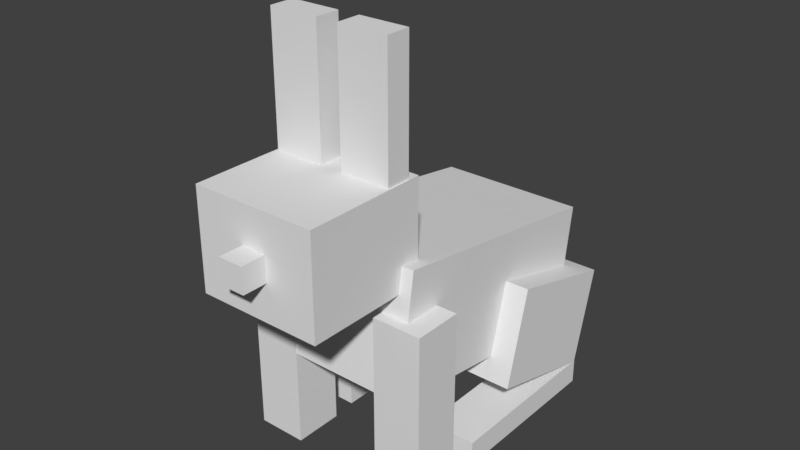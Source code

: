 # Source: rabbit.blend  (saved by Blender 2.78.0; exported with 4.5.12 LTS)
import bpy
from mathutils import Matrix  # noqa: F401  (used for matrix-valued properties, if any)

bpy.ops.wm.read_factory_settings(use_empty=True)
scene = bpy.context.scene
scene.name = 'Scene'

# ---- collections
col_collection_1 = bpy.data.collections.new('Collection 1'); scene.collection.children.link(col_collection_1)

# ---- world
world_world = bpy.data.worlds.new('World'); scene.world = world_world
world_world.color = (0.05088, 0.05088, 0.05088)
world_world.use_sun_shadow = False
world_world.sun_shadow_jitter_overblur = 0.0
world_world.cycles.sampling_method = 'MANUAL'

# ---- meshes
me_cube_011 = bpy.data.meshes.new('Cube.011')
me_cube_011.from_pydata([(-1.0, -1.0, -1.0), (-1.0, -1.0, 1.0), (-1.0, 1.0, -1.0), (-1.0, 1.0, 1.0), (1.0, -1.0, -1.0), (1.0, -1.0, 1.0), (1.0, 1.0, -1.0), (1.0, 1.0, 1.0)], [], [(0, 1, 3, 2), (2, 3, 7, 6), (6, 7, 5, 4), (4, 5, 1, 0), (2, 6, 4, 0), (7, 3, 1, 5)])
_uv = me_cube_011.uv_layers.new(name='UVMap')
_uv.uv.foreach_set('vector', [0.9219, 0.8125, 0.9219, 0.9688, 0.9062, 0.9688, 0.9062, 0.8125, 1.0, 0.8125, 1.0, 0.9688, 0.9688, 0.9688, 0.9688, 0.8125, 0.9688, 0.8125, 0.9688, 0.9688, 0.9531, 0.9688, 0.9531, 0.8125, 0.9531, 0.8125, 0.9531, 0.9688, 0.9219, 0.9688, 0.9219, 0.8125, 0.9844, 1.0, 0.9531, 1.0, 0.9531, 0.9688, 0.9844, 0.9688, 0.9531, 1.0, 0.9219, 1.0, 0.9219, 0.9688, 0.9531, 0.9688])
me_cube_011.use_remesh_preserve_volume = False
me_cube_011.use_remesh_preserve_attributes = False
me_cube_011.use_mirror_vertex_groups = False
me_cube_011.update()
me_cube_010 = bpy.data.meshes.new('Cube.010')
me_cube_010.from_pydata([(-1.0, -1.0, -1.0), (-1.0, -1.0, 1.0), (-1.0, 1.0, -1.0), (-1.0, 1.0, 1.0), (1.0, -1.0, -1.0), (1.0, -1.0, 1.0), (1.0, 1.0, -1.0), (1.0, 1.0, 1.0)], [], [(0, 1, 3, 2), (2, 3, 7, 6), (6, 7, 5, 4), (4, 5, 1, 0), (2, 6, 4, 0), (7, 3, 1, 5)])
_uv = me_cube_010.uv_layers.new(name='UVMap')
_uv.uv.foreach_set('vector', [0.8281, 0.8125, 0.8281, 0.9688, 0.8125, 0.9688, 0.8125, 0.8125, 0.9062, 0.8125, 0.9062, 0.9688, 0.875, 0.9688, 0.875, 0.8125, 0.875, 0.8125, 0.875, 0.9688, 0.8594, 0.9688, 0.8594, 0.8125, 0.8594, 0.8125, 0.8594, 0.9688, 0.8281, 0.9688, 0.8281, 0.8125, 0.8906, 1.0, 0.8594, 1.0, 0.8594, 0.9688, 0.8906, 0.9688, 0.8594, 1.0, 0.8281, 1.0, 0.8281, 0.9688, 0.8594, 0.9688])
me_cube_010.use_remesh_preserve_volume = False
me_cube_010.use_remesh_preserve_attributes = False
me_cube_010.use_mirror_vertex_groups = False
me_cube_010.update()
me_cube_009 = bpy.data.meshes.new('Cube.009')
me_cube_009.from_pydata([(-1.0, -1.0, -1.0), (-1.0, -1.0, 1.0), (-1.0, 1.0, -1.0), (-1.0, 1.0, 1.0), (1.0, -1.0, -1.0), (1.0, -1.0, 1.0), (1.0, 1.0, -1.0), (1.0, 1.0, 1.0)], [], [(0, 1, 3, 2), (2, 3, 7, 6), (6, 7, 5, 4), (4, 5, 1, 0), (2, 6, 4, 0), (7, 3, 1, 5)])
_uv = me_cube_009.uv_layers.new(name='UVMap')
_uv.uv.foreach_set('vector', [0.8438, 0.6562, 0.8438, 0.75, 0.8125, 0.75, 0.8125, 0.6562, 0.9688, 0.6562, 0.9688, 0.75, 0.9219, 0.75, 0.9219, 0.6562, 0.9219, 0.6562, 0.9219, 0.75, 0.8906, 0.75, 0.8906, 0.6562, 0.8906, 0.6562, 0.8906, 0.75, 0.8438, 0.75, 0.8438, 0.6562, 0.9375, 0.8125, 0.8906, 0.8125, 0.8906, 0.75, 0.9375, 0.75, 0.8906, 0.8125, 0.8438, 0.8125, 0.8438, 0.75, 0.8906, 0.75])
me_cube_009.use_remesh_preserve_volume = False
me_cube_009.use_remesh_preserve_attributes = False
me_cube_009.use_mirror_vertex_groups = False
me_cube_009.update()
me_cube_008 = bpy.data.meshes.new('Cube.008')
me_cube_008.from_pydata([(-1.0, -1.0, -1.0), (-1.0, -1.0, 1.0), (-1.0, 1.0, -1.0), (-1.0, 1.0, 1.0), (1.0, -1.0, -1.0), (1.0, -1.0, 1.0), (1.0, 1.0, -1.0), (1.0, 1.0, 1.0)], [], [(0, 1, 3, 2), (2, 3, 7, 6), (6, 7, 5, 4), (4, 5, 1, 0), (2, 6, 4, 0), (7, 3, 1, 5)])
_uv = me_cube_008.uv_layers.new(name='UVMap')
_uv.uv.foreach_set('vector', [0.5781, 0.7188, 0.5781, 0.8438, 0.5, 0.8438, 0.5, 0.7188, 0.8125, 0.7188, 0.8125, 0.8438, 0.7344, 0.8438, 0.7344, 0.7188, 0.7344, 0.7188, 0.7344, 0.8438, 0.6562, 0.8438, 0.6562, 0.7188, 0.6562, 0.7188, 0.6562, 0.8438, 0.5781, 0.8438, 0.5781, 0.7188, 0.7344, 1.0, 0.6562, 1.0, 0.6562, 0.8438, 0.7344, 0.8438, 0.6562, 1.0, 0.5781, 1.0, 0.5781, 0.8438, 0.6562, 0.8438])
me_cube_008.use_remesh_preserve_volume = False
me_cube_008.use_remesh_preserve_attributes = False
me_cube_008.use_mirror_vertex_groups = False
me_cube_008.update()
me_cube_007 = bpy.data.meshes.new('Cube.007')
me_cube_007.from_pydata([(-1.0, -1.0, -1.0), (-1.0, -1.0, 1.0), (-1.0, 1.0, -1.0), (-1.0, 1.0, 1.0), (1.0, -1.0, -1.0), (1.0, -1.0, 1.0), (1.0, 1.0, -1.0), (1.0, 1.0, 1.0)], [], [(0, 1, 3, 2), (2, 3, 7, 6), (6, 7, 5, 4), (4, 5, 1, 0), (2, 6, 4, 0), (7, 3, 1, 5)])
_uv = me_cube_007.uv_layers.new(name='UVMap')
_uv.uv.foreach_set('vector', [0.5156, 0.6562, 0.5156, 0.6875, 0.5, 0.6875, 0.5, 0.6562, 0.5625, 0.6562, 0.5625, 0.6875, 0.5469, 0.6875, 0.5469, 0.6562, 0.5469, 0.6562, 0.5469, 0.6875, 0.5312, 0.6875, 0.5312, 0.6562, 0.5312, 0.6562, 0.5312, 0.6875, 0.5156, 0.6875, 0.5156, 0.6562, 0.5469, 0.7188, 0.5312, 0.7188, 0.5312, 0.6875, 0.5469, 0.6875, 0.5312, 0.7188, 0.5156, 0.7188, 0.5156, 0.6875, 0.5312, 0.6875])
me_cube_007.use_remesh_preserve_volume = False
me_cube_007.use_remesh_preserve_attributes = False
me_cube_007.use_mirror_vertex_groups = False
me_cube_007.update()
me_cube_006 = bpy.data.meshes.new('Cube.006')
me_cube_006.from_pydata([(-1.0, -1.0, -1.0), (-1.0, -1.0, 1.0), (-1.0, 1.0, -1.0), (-1.0, 1.0, 1.0), (1.0, -1.0, -1.0), (1.0, -1.0, 1.0), (1.0, 1.0, -1.0), (1.0, 1.0, 1.0)], [], [(0, 1, 3, 2), (2, 3, 7, 6), (6, 7, 5, 4), (4, 5, 1, 0), (2, 6, 4, 0), (7, 3, 1, 5)])
_uv = me_cube_006.uv_layers.new(name='UVMap')
_uv.uv.foreach_set('vector', [0.5156, 0.0, 0.5156, 0.03125, 0.4062, 0.03125, 0.4062, 0.0, 0.6875, 0.0, 0.6875, 0.03125, 0.6562, 0.03125, 0.6562, 0.0, 0.6562, 0.0, 0.6562, 0.03125, 0.5469, 0.03125, 0.5469, 0.0, 0.5469, 0.0, 0.5469, 0.03125, 0.5156, 0.03125, 0.5156, 0.0, 0.5781, 0.25, 0.5469, 0.25, 0.5469, 0.03125, 0.5781, 0.03125, 0.5469, 0.25, 0.5156, 0.25, 0.5156, 0.03125, 0.5469, 0.03125])
me_cube_006.use_remesh_preserve_volume = False
me_cube_006.use_remesh_preserve_attributes = False
me_cube_006.use_mirror_vertex_groups = False
me_cube_006.update()
me_cube_005 = bpy.data.meshes.new('Cube.005')
me_cube_005.from_pydata([(-1.0, -1.0, -1.0), (-1.0, -1.0, 1.0), (-1.0, 1.0, -1.0), (-1.0, 1.0, 1.0), (1.0, -1.0, -1.0), (1.0, -1.0, 1.0), (1.0, 1.0, -1.0), (1.0, 1.0, 1.0)], [], [(0, 1, 3, 2), (2, 3, 7, 6), (6, 7, 5, 4), (4, 5, 1, 0), (2, 6, 4, 0), (7, 3, 1, 5)])
_uv = me_cube_005.uv_layers.new(name='UVMap')
_uv.uv.foreach_set('vector', [0.2344, 0.0, 0.2344, 0.03125, 0.125, 0.03125, 0.125, 0.0, 0.4062, 0.0, 0.4062, 0.03125, 0.375, 0.03125, 0.375, 0.0, 0.375, 0.0, 0.375, 0.03125, 0.2656, 0.03125, 0.2656, 0.0, 0.2656, 0.0, 0.2656, 0.03125, 0.2344, 0.03125, 0.2344, 0.0, 0.2969, 0.25, 0.2656, 0.25, 0.2656, 0.03125, 0.2969, 0.03125, 0.2656, 0.25, 0.2344, 0.25, 0.2344, 0.03125, 0.2656, 0.03125])
me_cube_005.use_remesh_preserve_volume = False
me_cube_005.use_remesh_preserve_attributes = False
me_cube_005.use_mirror_vertex_groups = False
me_cube_005.update()
me_cube_004 = bpy.data.meshes.new('Cube.004')
me_cube_004.from_pydata([(-1.0, -1.0, -1.0), (-1.0, -1.0, 1.0), (-1.0, 1.0, -1.0), (-1.0, 1.0, 1.0), (1.0, -1.0, -1.0), (1.0, -1.0, 1.0), (1.0, 1.0, -1.0), (1.0, 1.0, 1.0)], [], [(0, 1, 3, 2), (2, 3, 7, 6), (6, 7, 5, 4), (4, 5, 1, 0), (2, 6, 4, 0), (7, 3, 1, 5)])
_uv = me_cube_004.uv_layers.new(name='UVMap')
_uv.uv.foreach_set('vector', [0.5469, 0.25, 0.5469, 0.375, 0.4688, 0.375, 0.4688, 0.25, 0.6875, 0.25, 0.6875, 0.375, 0.6562, 0.375, 0.6562, 0.25, 0.6562, 0.25, 0.6562, 0.375, 0.5781, 0.375, 0.5781, 0.25, 0.5781, 0.25, 0.5781, 0.375, 0.5469, 0.375, 0.5469, 0.25, 0.6094, 0.5312, 0.5781, 0.5312, 0.5781, 0.375, 0.6094, 0.375, 0.5781, 0.5312, 0.5469, 0.5312, 0.5469, 0.375, 0.5781, 0.375])
me_cube_004.use_remesh_preserve_volume = False
me_cube_004.use_remesh_preserve_attributes = False
me_cube_004.use_mirror_vertex_groups = False
me_cube_004.update()
me_cube_003 = bpy.data.meshes.new('Cube.003')
me_cube_003.from_pydata([(-1.0, -1.0, -1.0), (-1.0, -1.0, 1.0), (-1.0, 1.0, -1.0), (-1.0, 1.0, 1.0), (1.0, -1.0, -1.0), (1.0, -1.0, 1.0), (1.0, 1.0, -1.0), (1.0, 1.0, 1.0)], [], [(0, 1, 3, 2), (2, 3, 7, 6), (6, 7, 5, 4), (4, 5, 1, 0), (2, 6, 4, 0), (7, 3, 1, 5)])
_uv = me_cube_003.uv_layers.new(name='UVMap')
_uv.uv.foreach_set('vector', [0.1562, 0.25, 0.1562, 0.4688, 0.125, 0.4688, 0.125, 0.25, 0.25, 0.25, 0.25, 0.4688, 0.2188, 0.4688, 0.2188, 0.25, 0.2188, 0.25, 0.2188, 0.4688, 0.1875, 0.4688, 0.1875, 0.25, 0.1875, 0.25, 0.1875, 0.4688, 0.1562, 0.4688, 0.1562, 0.25, 0.2188, 0.5312, 0.1875, 0.5312, 0.1875, 0.4688, 0.2188, 0.4688, 0.1875, 0.5312, 0.1562, 0.5312, 0.1562, 0.4688, 0.1875, 0.4688])
me_cube_003.use_remesh_preserve_volume = False
me_cube_003.use_remesh_preserve_attributes = False
me_cube_003.use_mirror_vertex_groups = False
me_cube_003.update()
me_cube_002 = bpy.data.meshes.new('Cube.002')
me_cube_002.from_pydata([(-1.0, -1.0, -1.0), (-1.0, -1.0, 1.0), (-1.0, 1.0, -1.0), (-1.0, 1.0, 1.0), (1.0, -1.0, -1.0), (1.0, -1.0, 1.0), (1.0, 1.0, -1.0), (1.0, 1.0, 1.0)], [], [(0, 1, 3, 2), (2, 3, 7, 6), (6, 7, 5, 4), (4, 5, 1, 0), (2, 6, 4, 0), (7, 3, 1, 5)])
_uv = me_cube_002.uv_layers.new(name='UVMap')
_uv.uv.foreach_set('vector', [0.3281, 0.25, 0.3281, 0.375, 0.25, 0.375, 0.25, 0.25, 0.4688, 0.25, 0.4688, 0.375, 0.4375, 0.375, 0.4375, 0.25, 0.4375, 0.25, 0.4375, 0.375, 0.3594, 0.375, 0.3594, 0.25, 0.3594, 0.25, 0.3594, 0.375, 0.3281, 0.375, 0.3281, 0.25, 0.3906, 0.5312, 0.3594, 0.5312, 0.3594, 0.375, 0.3906, 0.375, 0.3594, 0.5312, 0.3281, 0.5312, 0.3281, 0.375, 0.3594, 0.375])
me_cube_002.use_remesh_preserve_volume = False
me_cube_002.use_remesh_preserve_attributes = False
me_cube_002.use_mirror_vertex_groups = False
me_cube_002.update()
me_cube_001 = bpy.data.meshes.new('Cube.001')
me_cube_001.from_pydata([(-1.0, -1.0, -1.0), (-1.0, -1.0, 1.0), (-1.0, 1.0, -1.0), (-1.0, 1.0, 1.0), (1.0, -1.0, -1.0), (1.0, -1.0, 1.0), (1.0, 1.0, -1.0), (1.0, 1.0, 1.0)], [], [(0, 1, 3, 2), (2, 3, 7, 6), (6, 7, 5, 4), (4, 5, 1, 0), (2, 6, 4, 0), (7, 3, 1, 5)])
_uv = me_cube_001.uv_layers.new(name='UVMap')
_uv.uv.foreach_set('vector', [0.03125, 0.25, 0.03125, 0.4688, 0.0, 0.4688, 0.0, 0.25, 0.125, 0.25, 0.125, 0.4688, 0.09375, 0.4688, 0.09375, 0.25, 0.09375, 0.25, 0.09375, 0.4688, 0.0625, 0.4688, 0.0625, 0.25, 0.0625, 0.25, 0.0625, 0.4688, 0.03125, 0.4688, 0.03125, 0.25, 0.09375, 0.5312, 0.0625, 0.5312, 0.0625, 0.4688, 0.09375, 0.4688, 0.0625, 0.5312, 0.03125, 0.5312, 0.03125, 0.4688, 0.0625, 0.4688])
me_cube_001.use_remesh_preserve_volume = False
me_cube_001.use_remesh_preserve_attributes = False
me_cube_001.use_mirror_vertex_groups = False
me_cube_001.update()
me_cube = bpy.data.meshes.new('Cube')
me_cube.from_pydata([(-1.0, -1.0, -1.0), (-1.0, -1.0, 1.0), (-1.0, 1.0, -1.0), (-1.0, 1.0, 1.0), (1.0, -1.0, -1.0), (1.0, -1.0, 1.0), (1.0, 1.0, -1.0), (1.0, 1.0, 1.0)], [], [(0, 1, 3, 2), (2, 3, 7, 6), (6, 7, 5, 4), (4, 5, 1, 0), (2, 6, 4, 0), (7, 3, 1, 5)])
_uv = me_cube.uv_layers.new(name='UVMap')
_uv.uv.foreach_set('vector', [0.1562, 0.5312, 0.1562, 0.6875, 0.0, 0.6875, 0.0, 0.5312, 0.5, 0.5312, 0.5, 0.6875, 0.4062, 0.6875, 0.4062, 0.5312, 0.4062, 0.5312, 0.4062, 0.6875, 0.25, 0.6875, 0.25, 0.5312, 0.25, 0.5312, 0.25, 0.6875, 0.1562, 0.6875, 0.1562, 0.5312, 0.3438, 1.0, 0.25, 1.0, 0.25, 0.6875, 0.3438, 0.6875, 0.25, 1.0, 0.1562, 1.0, 0.1562, 0.6875, 0.25, 0.6875])
me_cube.use_remesh_preserve_volume = False
me_cube.use_remesh_preserve_attributes = False
me_cube.use_mirror_vertex_groups = False
me_cube.update()
arm_armature_001 = bpy.data.armatures.new('Armature.001')  # bones are not reproduced

# ---- objects
ob_armature = bpy.data.objects.new('Armature', arm_armature_001)
ob_ear_left = bpy.data.objects.new('ear.left', me_cube_011)
ob_ear_right = bpy.data.objects.new('ear.right', me_cube_010)
ob_tail = bpy.data.objects.new('tail', me_cube_009)
ob_head = bpy.data.objects.new('head', me_cube_008)
ob_nose = bpy.data.objects.new('nose', me_cube_007)
ob_leg_low_left = bpy.data.objects.new('leg.low.left', me_cube_006)
ob_leg_low_right = bpy.data.objects.new('leg.low.right', me_cube_005)
ob_leg_top_left = bpy.data.objects.new('leg.top.left', me_cube_004)
ob_arm_left = bpy.data.objects.new('arm.left', me_cube_003)
ob_leg_top_right = bpy.data.objects.new('leg.top.right', me_cube_002)
ob_arm_right = bpy.data.objects.new('arm.right', me_cube_001)
ob_body = bpy.data.objects.new('body', me_cube)

# ---- transforms, parenting, visibility, modifiers, constraints
ob_armature.location = (0.0, 0.926, 1.049)
ob_armature.rotation_euler = (1.484, 2.212e-16, 2.027e-16)
ob_armature.show_in_front = True
ob_armature.lineart.crease_threshold = 0.0
ob_ear_left.parent = ob_armature
ob_ear_left.matrix_parent_inverse = Matrix(((1.0, 2.027e-16, -2.212e-16, 4.434e-17), (2.027e-16, 0.08716, 0.9962, -1.126), (2.212e-16, -0.9962, 0.08716, 0.831), (0.0, 0.0, 0.0, 1.0)))
ob_ear_left.location = (0.2876, -0.8917, 2.872)
ob_ear_left.scale = (0.2, 0.1, 0.5)
ob_ear_left.lineart.crease_threshold = 0.0
_vg = ob_ear_left.vertex_groups.new(name='body')
_vg = ob_ear_left.vertex_groups.new(name='head')
_vg = ob_ear_left.vertex_groups.new(name='nose')
_vg = ob_ear_left.vertex_groups.new(name='ear.left')
_vg.add([0, 1, 2, 3, 4, 5, 6, 7], 1.0, 'REPLACE')
_vg = ob_ear_left.vertex_groups.new(name='ear.right')
_vg = ob_ear_left.vertex_groups.new(name='arm.right')
_vg = ob_ear_left.vertex_groups.new(name='arm.left')
_vg = ob_ear_left.vertex_groups.new(name='leg.left')
_vg = ob_ear_left.vertex_groups.new(name='leg.right')
_vg = ob_ear_left.vertex_groups.new(name='tail')
_m = ob_ear_left.modifiers.new('Armature', 'ARMATURE')
_m.object = ob_armature
ob_ear_right.parent = ob_armature
ob_ear_right.matrix_parent_inverse = Matrix(((1.0, 2.027e-16, -2.212e-16, 4.434e-17), (2.027e-16, 0.08716, 0.9962, -1.126), (2.212e-16, -0.9962, 0.08716, 0.831), (0.0, 0.0, 0.0, 1.0)))
ob_ear_right.location = (-0.286, -0.8917, 2.872)
ob_ear_right.scale = (0.2, 0.1, 0.5)
ob_ear_right.lineart.crease_threshold = 0.0
_vg = ob_ear_right.vertex_groups.new(name='body')
_vg = ob_ear_right.vertex_groups.new(name='head')
_vg = ob_ear_right.vertex_groups.new(name='nose')
_vg = ob_ear_right.vertex_groups.new(name='ear.left')
_vg = ob_ear_right.vertex_groups.new(name='ear.right')
_vg.add([0, 1, 2, 3, 4, 5, 6, 7], 1.0, 'REPLACE')
_vg = ob_ear_right.vertex_groups.new(name='arm.right')
_vg = ob_ear_right.vertex_groups.new(name='arm.left')
_vg = ob_ear_right.vertex_groups.new(name='leg.left')
_vg = ob_ear_right.vertex_groups.new(name='leg.right')
_vg = ob_ear_right.vertex_groups.new(name='tail')
_m = ob_ear_right.modifiers.new('Armature', 'ARMATURE')
_m.object = ob_armature
ob_tail.parent = ob_armature
ob_tail.matrix_parent_inverse = Matrix(((1.0, 2.027e-16, -2.212e-16, 4.434e-17), (2.027e-16, 0.08716, 0.9962, -1.126), (2.212e-16, -0.9962, 0.08716, 0.831), (0.0, 0.0, 0.0, 1.0)))
ob_tail.location = (-0.01937, 1.11, 1.025)
ob_tail.rotation_euler = (0.04762, 1.057e-17, 2.517e-19)
ob_tail.scale = (0.3, 0.2, 0.3)
ob_tail.lineart.crease_threshold = 0.0
_vg = ob_tail.vertex_groups.new(name='body')
_vg = ob_tail.vertex_groups.new(name='head')
_vg = ob_tail.vertex_groups.new(name='nose')
_vg = ob_tail.vertex_groups.new(name='ear.left')
_vg = ob_tail.vertex_groups.new(name='ear.right')
_vg = ob_tail.vertex_groups.new(name='arm.right')
_vg = ob_tail.vertex_groups.new(name='arm.left')
_vg = ob_tail.vertex_groups.new(name='leg.left')
_vg = ob_tail.vertex_groups.new(name='leg.right')
_vg = ob_tail.vertex_groups.new(name='tail')
_vg.add([0, 1, 2, 3, 4, 5, 6, 7], 1.0, 'REPLACE')
_m = ob_tail.modifiers.new('Armature', 'ARMATURE')
_m.object = ob_armature
ob_head.parent = ob_armature
ob_head.matrix_parent_inverse = Matrix(((1.0, 2.027e-16, -2.212e-16, 4.434e-17), (2.027e-16, 0.08716, 0.9962, -1.126), (2.212e-16, -0.9962, 0.08716, 0.831), (0.0, 0.0, 0.0, 1.0)))
ob_head.location = (0.0, -1.206, 1.976)
ob_head.scale = (0.5, 0.5, 0.4)
ob_head.lineart.crease_threshold = 0.0
_vg = ob_head.vertex_groups.new(name='body')
_vg = ob_head.vertex_groups.new(name='head')
_vg.add([0, 1, 2, 3, 4, 5, 6, 7], 1.0, 'REPLACE')
_vg = ob_head.vertex_groups.new(name='nose')
_vg = ob_head.vertex_groups.new(name='ear.left')
_vg = ob_head.vertex_groups.new(name='ear.right')
_vg = ob_head.vertex_groups.new(name='arm.right')
_vg = ob_head.vertex_groups.new(name='arm.left')
_vg = ob_head.vertex_groups.new(name='leg.left')
_vg = ob_head.vertex_groups.new(name='leg.right')
_vg = ob_head.vertex_groups.new(name='tail')
_m = ob_head.modifiers.new('Armature', 'ARMATURE')
_m.object = ob_armature
ob_nose.parent = ob_armature
ob_nose.matrix_parent_inverse = Matrix(((1.0, 2.027e-16, -2.212e-16, 4.434e-17), (2.027e-16, 0.08716, 0.9962, -1.126), (2.212e-16, -0.9962, 0.08716, 0.831), (0.0, 0.0, 0.0, 1.0)))
ob_nose.location = (0.0, -1.802, 1.974)
ob_nose.scale = (0.1, 0.1, 0.1)
ob_nose.lineart.crease_threshold = 0.0
_vg = ob_nose.vertex_groups.new(name='body')
_vg = ob_nose.vertex_groups.new(name='head')
_vg = ob_nose.vertex_groups.new(name='nose')
_vg.add([0, 1, 2, 3, 4, 5, 6, 7], 1.0, 'REPLACE')
_vg = ob_nose.vertex_groups.new(name='ear.left')
_vg = ob_nose.vertex_groups.new(name='ear.right')
_vg = ob_nose.vertex_groups.new(name='arm.right')
_vg = ob_nose.vertex_groups.new(name='arm.left')
_vg = ob_nose.vertex_groups.new(name='leg.left')
_vg = ob_nose.vertex_groups.new(name='leg.right')
_vg = ob_nose.vertex_groups.new(name='tail')
_m = ob_nose.modifiers.new('Armature', 'ARMATURE')
_m.object = ob_armature
ob_leg_low_left.parent = ob_armature
ob_leg_low_left.matrix_parent_inverse = Matrix(((1.0, 2.027e-16, -2.212e-16, 4.434e-17), (2.027e-16, 0.08716, 0.9962, -1.126), (2.212e-16, -0.9962, 0.08716, 0.831), (0.0, 0.0, 0.0, 1.0)))
ob_leg_low_left.location = (0.5937, 0.2815, 0.1027)
ob_leg_low_left.scale = (0.2, 0.7, 0.1)
ob_leg_low_left.lineart.crease_threshold = 0.0
_vg = ob_leg_low_left.vertex_groups.new(name='body')
_vg = ob_leg_low_left.vertex_groups.new(name='head')
_vg = ob_leg_low_left.vertex_groups.new(name='nose')
_vg = ob_leg_low_left.vertex_groups.new(name='ear.left')
_vg = ob_leg_low_left.vertex_groups.new(name='ear.right')
_vg = ob_leg_low_left.vertex_groups.new(name='arm.right')
_vg = ob_leg_low_left.vertex_groups.new(name='arm.left')
_vg = ob_leg_low_left.vertex_groups.new(name='leg.left')
_vg.add([0, 1, 2, 3, 4, 5, 6, 7], 1.0, 'REPLACE')
_vg = ob_leg_low_left.vertex_groups.new(name='leg.right')
_vg = ob_leg_low_left.vertex_groups.new(name='tail')
_m = ob_leg_low_left.modifiers.new('Armature', 'ARMATURE')
_m.object = ob_armature
ob_leg_low_right.parent = ob_armature
ob_leg_low_right.matrix_parent_inverse = Matrix(((1.0, 2.027e-16, -2.212e-16, 4.434e-17), (2.027e-16, 0.08716, 0.9962, -1.126), (2.212e-16, -0.9962, 0.08716, 0.831), (0.0, 0.0, 0.0, 1.0)))
ob_leg_low_right.location = (-0.6016, 0.2815, 0.1027)
ob_leg_low_right.scale = (0.2, 0.7, 0.1)
ob_leg_low_right.lineart.crease_threshold = 0.0
_vg = ob_leg_low_right.vertex_groups.new(name='body')
_vg = ob_leg_low_right.vertex_groups.new(name='head')
_vg = ob_leg_low_right.vertex_groups.new(name='nose')
_vg = ob_leg_low_right.vertex_groups.new(name='ear.left')
_vg = ob_leg_low_right.vertex_groups.new(name='ear.right')
_vg = ob_leg_low_right.vertex_groups.new(name='arm.right')
_vg = ob_leg_low_right.vertex_groups.new(name='arm.left')
_vg = ob_leg_low_right.vertex_groups.new(name='leg.left')
_vg = ob_leg_low_right.vertex_groups.new(name='leg.right')
_vg.add([0, 1, 2, 3, 4, 5, 6, 7], 1.0, 'REPLACE')
_vg = ob_leg_low_right.vertex_groups.new(name='tail')
_m = ob_leg_low_right.modifiers.new('Armature', 'ARMATURE')
_m.object = ob_armature
ob_leg_top_left.parent = ob_armature
ob_leg_top_left.matrix_parent_inverse = Matrix(((1.0, 2.027e-16, -2.212e-16, 4.434e-17), (2.027e-16, 0.08716, 0.9962, -1.126), (2.212e-16, -0.9962, 0.08716, 0.831), (0.0, 0.0, 0.0, 1.0)))
ob_leg_top_left.location = (0.594, 0.5946, 0.7087)
ob_leg_top_left.rotation_euler = (-0.2587, -5.68e-17, 7.388e-18)
ob_leg_top_left.scale = (0.2, 0.5, 0.4)
ob_leg_top_left.lineart.crease_threshold = 0.0
_vg = ob_leg_top_left.vertex_groups.new(name='body')
_vg = ob_leg_top_left.vertex_groups.new(name='head')
_vg = ob_leg_top_left.vertex_groups.new(name='nose')
_vg = ob_leg_top_left.vertex_groups.new(name='ear.left')
_vg = ob_leg_top_left.vertex_groups.new(name='ear.right')
_vg = ob_leg_top_left.vertex_groups.new(name='arm.right')
_vg = ob_leg_top_left.vertex_groups.new(name='arm.left')
_vg = ob_leg_top_left.vertex_groups.new(name='leg.left')
_vg.add([0, 1, 2, 3, 4, 5, 6, 7], 1.0, 'REPLACE')
_vg = ob_leg_top_left.vertex_groups.new(name='leg.right')
_vg = ob_leg_top_left.vertex_groups.new(name='tail')
_m = ob_leg_top_left.modifiers.new('Armature', 'ARMATURE')
_m.object = ob_armature
ob_arm_left.parent = ob_armature
ob_arm_left.matrix_parent_inverse = Matrix(((1.0, 2.027e-16, -2.212e-16, 4.434e-17), (2.027e-16, 0.08716, 0.9962, -1.126), (2.212e-16, -0.9962, 0.08716, 0.831), (0.0, 0.0, 0.0, 1.0)))
ob_arm_left.location = (0.5692, -0.8196, 0.702)
ob_arm_left.scale = (0.2, 0.2, 0.7)
ob_arm_left.lineart.crease_threshold = 0.0
_vg = ob_arm_left.vertex_groups.new(name='body')
_vg = ob_arm_left.vertex_groups.new(name='head')
_vg = ob_arm_left.vertex_groups.new(name='nose')
_vg = ob_arm_left.vertex_groups.new(name='ear.left')
_vg = ob_arm_left.vertex_groups.new(name='ear.right')
_vg = ob_arm_left.vertex_groups.new(name='arm.right')
_vg = ob_arm_left.vertex_groups.new(name='arm.left')
_vg.add([0, 1, 2, 3, 4, 5, 6, 7], 1.0, 'REPLACE')
_vg = ob_arm_left.vertex_groups.new(name='leg.left')
_vg = ob_arm_left.vertex_groups.new(name='leg.right')
_vg = ob_arm_left.vertex_groups.new(name='tail')
_m = ob_arm_left.modifiers.new('Armature', 'ARMATURE')
_m.object = ob_armature
ob_leg_top_right.parent = ob_armature
ob_leg_top_right.matrix_parent_inverse = Matrix(((1.0, 2.027e-16, -2.212e-16, 4.434e-17), (2.027e-16, 0.08716, 0.9962, -1.126), (2.212e-16, -0.9962, 0.08716, 0.831), (0.0, 0.0, 0.0, 1.0)))
ob_leg_top_right.location = (-0.6019, 0.5946, 0.7087)
ob_leg_top_right.rotation_euler = (-0.2587, -5.68e-17, 7.388e-18)
ob_leg_top_right.scale = (0.2, 0.5, 0.4)
ob_leg_top_right.lineart.crease_threshold = 0.0
_vg = ob_leg_top_right.vertex_groups.new(name='body')
_vg = ob_leg_top_right.vertex_groups.new(name='head')
_vg = ob_leg_top_right.vertex_groups.new(name='nose')
_vg = ob_leg_top_right.vertex_groups.new(name='ear.left')
_vg = ob_leg_top_right.vertex_groups.new(name='ear.right')
_vg = ob_leg_top_right.vertex_groups.new(name='arm.right')
_vg = ob_leg_top_right.vertex_groups.new(name='arm.left')
_vg = ob_leg_top_right.vertex_groups.new(name='leg.left')
_vg = ob_leg_top_right.vertex_groups.new(name='leg.right')
_vg.add([0, 1, 2, 3, 4, 5, 6, 7], 1.0, 'REPLACE')
_vg = ob_leg_top_right.vertex_groups.new(name='tail')
_m = ob_leg_top_right.modifiers.new('Armature', 'ARMATURE')
_m.object = ob_armature
ob_arm_right.parent = ob_armature
ob_arm_right.matrix_parent_inverse = Matrix(((1.0, 2.027e-16, -2.212e-16, 4.434e-17), (2.027e-16, 0.08716, 0.9962, -1.126), (2.212e-16, -0.9962, 0.08716, 0.831), (0.0, 0.0, 0.0, 1.0)))
ob_arm_right.location = (-0.5813, -0.8196, 0.702)
ob_arm_right.scale = (0.2, 0.2, 0.7)
ob_arm_right.lineart.crease_threshold = 0.0
_vg = ob_arm_right.vertex_groups.new(name='body')
_vg = ob_arm_right.vertex_groups.new(name='head')
_vg = ob_arm_right.vertex_groups.new(name='nose')
_vg = ob_arm_right.vertex_groups.new(name='ear.left')
_vg = ob_arm_right.vertex_groups.new(name='ear.right')
_vg = ob_arm_right.vertex_groups.new(name='arm.right')
_vg.add([0, 1, 2, 3, 4, 5, 6, 7], 1.0, 'REPLACE')
_vg = ob_arm_right.vertex_groups.new(name='arm.left')
_vg = ob_arm_right.vertex_groups.new(name='leg.left')
_vg = ob_arm_right.vertex_groups.new(name='leg.right')
_vg = ob_arm_right.vertex_groups.new(name='tail')
_m = ob_arm_right.modifiers.new('Armature', 'ARMATURE')
_m.object = ob_armature
ob_body.parent = ob_armature
ob_body.matrix_parent_inverse = Matrix(((1.0, 2.027e-16, -2.212e-16, 4.434e-17), (2.027e-16, 0.08716, 0.9962, -1.126), (2.212e-16, -0.9962, 0.08716, 0.831), (0.0, 0.0, 0.0, 1.0)))
ob_body.location = (1.719e-10, 0.04292, 1.145)
ob_body.rotation_euler = (-0.1444, -3.195e-17, 2.311e-18)
ob_body.scale = (0.6, 1.0, 0.5)
ob_body.lineart.crease_threshold = 0.0
_vg = ob_body.vertex_groups.new(name='body')
_vg.add([0, 1, 2, 3, 4, 5, 6, 7], 1.0, 'REPLACE')
_vg = ob_body.vertex_groups.new(name='head')
_vg = ob_body.vertex_groups.new(name='nose')
_vg = ob_body.vertex_groups.new(name='ear.left')
_vg = ob_body.vertex_groups.new(name='ear.right')
_vg = ob_body.vertex_groups.new(name='arm.right')
_vg = ob_body.vertex_groups.new(name='arm.left')
_vg = ob_body.vertex_groups.new(name='leg.left')
_vg = ob_body.vertex_groups.new(name='leg.right')
_vg = ob_body.vertex_groups.new(name='tail')
_m = ob_body.modifiers.new('Armature', 'ARMATURE')
_m.object = ob_armature

# ---- collection membership
col_collection_1.objects.link(ob_armature)
col_collection_1.objects.link(ob_ear_left)
col_collection_1.objects.link(ob_ear_right)
col_collection_1.objects.link(ob_tail)
col_collection_1.objects.link(ob_head)
col_collection_1.objects.link(ob_nose)
col_collection_1.objects.link(ob_leg_low_left)
col_collection_1.objects.link(ob_leg_low_right)
col_collection_1.objects.link(ob_leg_top_left)
col_collection_1.objects.link(ob_arm_left)
col_collection_1.objects.link(ob_leg_top_right)
col_collection_1.objects.link(ob_arm_right)
col_collection_1.objects.link(ob_body)

# ---- scene / render settings (as saved in the file)
scene.frame_start = 0; scene.frame_end = 20; scene.frame_set(0)
scene.render.engine = 'BLENDER_EEVEE_NEXT'
scene.render.resolution_percentage = 50
scene.render.dither_intensity = 0.0
scene.render.film_transparent = True
scene.cycles.use_denoising = False
scene.cycles.samples = 128
scene.cycles.sampling_pattern = 'TABULATED_SOBOL'
scene.cycles.light_sampling_threshold = 0.0
scene.cycles.use_adaptive_sampling = False
scene.cycles.use_light_tree = False
scene.cycles.blur_glossy = 0.0
scene.cycles.sample_clamp_indirect = 0.0
scene.view_settings.view_transform = 'Standard'
bpy.context.view_layer.update()

# ---- added for rendering (the .blend has no active camera and no usable light): camera, sun
cam_auto = bpy.data.cameras.new('AutoCamera')
cam_auto.lens = 50.0
cam_auto.sensor_width = 36.0
cam_auto.clip_end = 1000.0
ob_auto_camera = bpy.data.objects.new('AutoCamera', cam_auto)
scene.collection.objects.link(ob_auto_camera)
ob_auto_camera.location = (4.55801, -5.76337, 5.3364)
ob_auto_camera.rotation_euler = (1.09748, -7.21219e-08, 0.694738)
scene.camera = ob_auto_camera
light_auto_sun = bpy.data.lights.new('AutoSun', 'SUN')
light_auto_sun.energy = 3.0
light_auto_sun.angle = 0.0523599
ob_auto_sun = bpy.data.objects.new('AutoSun', light_auto_sun)
scene.collection.objects.link(ob_auto_sun)
ob_auto_sun.rotation_euler = (0.872665, 0.174533, 0.523599)
bpy.context.view_layer.update()
